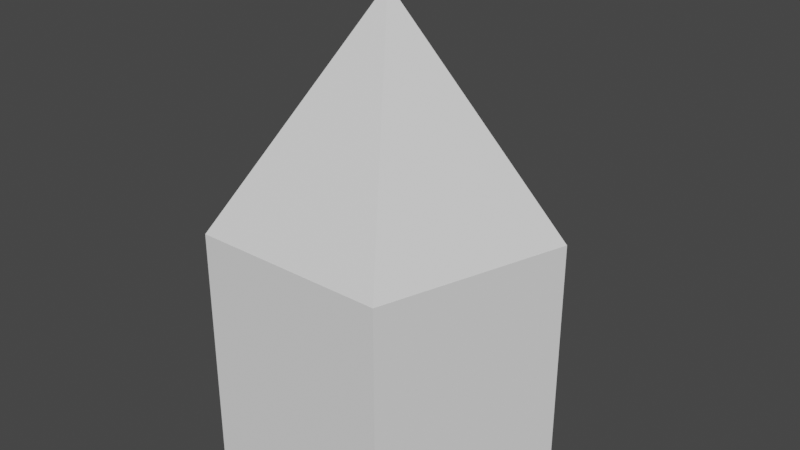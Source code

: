 # Source: Bullet.blend  (saved by Blender 2.83.19; exported with 4.5.12 LTS)
import bpy
from mathutils import Matrix  # noqa: F401  (used for matrix-valued properties, if any)

bpy.ops.wm.read_factory_settings(use_empty=True)
scene = bpy.context.scene
scene.name = 'Scene'

# ---- collections
col_collection = bpy.data.collections.new('Collection'); scene.collection.children.link(col_collection)

# ---- world
world_world = bpy.data.worlds.new('World'); scene.world = world_world
world_world.use_nodes = True; world_world.node_tree.nodes.clear()
_N = world_world.node_tree.nodes; _L = world_world.node_tree.links
n0 = _N.new('ShaderNodeOutputWorld'); n0.name = 'World Output'; n0.location = (300, 300)
n1 = _N.new('ShaderNodeBackground'); n1.name = 'Background'; n1.location = (10, 300)
n1.inputs[0].default_value = (0.05088, 0.05088, 0.05088, 1.0)
_L.new(n1.outputs[0], n0.inputs[0])
n0.is_active_output = True
world_world.color = (0.05088, 0.05088, 0.05088)
world_world.use_sun_shadow = False
world_world.sun_shadow_jitter_overblur = 0.0

# ---- meshes
me_cone = bpy.data.meshes.new('Cone')
me_cone.from_pydata([(0.0, 1.0, -1.0), (0.9511, 0.309, -1.0), (0.5878, -0.809, -1.0), (0.0, 0.0, 1.0), (-0.5878, -0.809, -1.0), (-0.9511, 0.309, -1.0), (0.0, 1.0, -3.338), (0.0, 1.0, -0.9984), (0.9511, 0.309, -3.338), (0.9511, 0.309, -0.9984), (0.5878, -0.809, -3.338), (0.5878, -0.809, -0.9984), (-0.5878, -0.809, -3.338), (-0.5878, -0.809, -0.9984), (-0.9511, 0.309, -3.338), (-0.9511, 0.309, -0.9984)], [], [(0, 3, 1), (1, 3, 2), (2, 3, 4), (4, 3, 5), (5, 3, 0), (0, 1, 2, 4, 5), (6, 7, 9, 8), (8, 9, 11, 10), (10, 11, 13, 12), (9, 7, 15, 13, 11), (12, 13, 15, 14), (14, 15, 7, 6), (6, 8, 10, 12, 14)])
_uv = me_cone.uv_layers.new(name='UVMap')
_uv.uv.foreach_set('vector', [0.25, 0.49, 0.25, 0.25, 0.4783, 0.3242, 0.4783, 0.3242, 0.25, 0.25, 0.3911, 0.05584, 0.3911, 0.05584, 0.25, 0.25, 0.1089, 0.05584, 0.1089, 0.05584, 0.25, 0.25, 0.02175, 0.3242, 0.02175, 0.3242, 0.25, 0.25, 0.25, 0.49, 0.75, 0.49, 0.9783, 0.3242, 0.8911, 0.05584, 0.6089, 0.05584, 0.5217, 0.3242, 1.0, 0.5, 1.0, 1.0, 0.8, 1.0, 0.8, 0.5, 0.8, 0.5, 0.8, 1.0, 0.6, 1.0, 0.6, 0.5, 0.6, 0.5, 0.6, 1.0, 0.4, 1.0, 0.4, 0.5, 0.4783, 0.3242, 0.25, 0.49, 0.02175, 0.3242, 0.1089, 0.05584, 0.3911, 0.05584, 0.4, 0.5, 0.4, 1.0, 0.2, 1.0, 0.2, 0.5, 0.2, 0.5, 0.2, 1.0, 2.98e-08, 1.0, 2.98e-08, 0.5, 0.75, 0.49, 0.9783, 0.3242, 0.8911, 0.05584, 0.6089, 0.05584, 0.5217, 0.3242])
me_cone.use_remesh_fix_poles = True
me_cone.use_remesh_preserve_attributes = False
me_cone.use_mirror_vertex_groups = False
me_cone.update()

# ---- objects
ob_cone = bpy.data.objects.new('Cone', me_cone)

# ---- transforms, parenting, visibility, modifiers, constraints
ob_cone.location = (0.0, 0.0, 1.978)
ob_cone.scale = (1.0, 1.0, 0.6418)
ob_cone.lineart.crease_threshold = 0.0

# ---- collection membership
col_collection.objects.link(ob_cone)

# ---- scene / render settings (as saved in the file)
scene.frame_start = 1; scene.frame_end = 250; scene.frame_set(1)
scene.render.engine = 'BLENDER_EEVEE_NEXT'
scene.cycles.use_denoising = False
scene.cycles.samples = 128
scene.cycles.sampling_pattern = 'TABULATED_SOBOL'
scene.cycles.use_adaptive_sampling = False
scene.cycles.use_light_tree = False
scene.view_settings.view_transform = 'Filmic'
bpy.context.view_layer.update()

# ---- added for rendering (the .blend has no active camera and no usable light): camera, sun
cam_auto = bpy.data.cameras.new('AutoCamera')
cam_auto.lens = 50.0
cam_auto.sensor_width = 36.0
cam_auto.clip_end = 1000.0
ob_auto_camera = bpy.data.objects.new('AutoCamera', cam_auto)
scene.collection.objects.link(ob_auto_camera)
ob_auto_camera.location = (3.54032, -4.15289, 4.06022)
ob_auto_camera.rotation_euler = (1.09748, -7.21219e-08, 0.694738)
scene.camera = ob_auto_camera
light_auto_sun = bpy.data.lights.new('AutoSun', 'SUN')
light_auto_sun.energy = 3.0
light_auto_sun.angle = 0.0523599
ob_auto_sun = bpy.data.objects.new('AutoSun', light_auto_sun)
scene.collection.objects.link(ob_auto_sun)
ob_auto_sun.rotation_euler = (0.872665, 0.174533, 0.523599)
bpy.context.view_layer.update()
